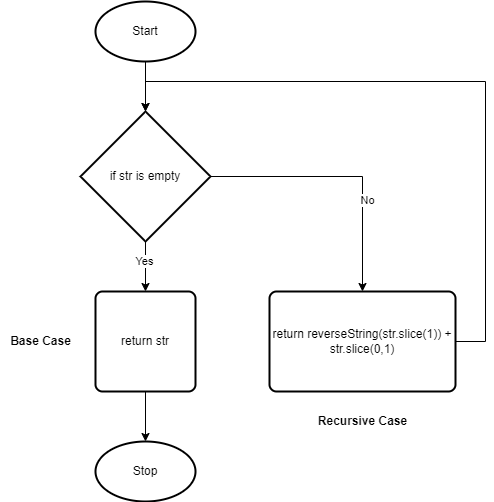

The diagram above was exported from draw.io. Its source (the exported page's mxGraphModel, read from the mxfile embedded in the PNG):
<mxGraphModel dx="690" dy="506" grid="1" gridSize="10" guides="1" tooltips="1" connect="1" arrows="1" fold="1" page="1" pageScale="1" pageWidth="827" pageHeight="1169" math="0" shadow="0">
  <root>
    <mxCell id="0" />
    <mxCell id="1" parent="0" />
    <mxCell id="4" style="edgeStyle=none;html=1;exitX=0.5;exitY=1;exitDx=0;exitDy=0;exitPerimeter=0;" edge="1" parent="1" source="2" target="3">
      <mxGeometry relative="1" as="geometry" />
    </mxCell>
    <mxCell id="2" value="Start" style="strokeWidth=2;html=1;shape=mxgraph.flowchart.start_1;whiteSpace=wrap;" vertex="1" parent="1">
      <mxGeometry x="240" y="50" width="100" height="60" as="geometry" />
    </mxCell>
    <mxCell id="6" style="edgeStyle=none;html=1;exitX=0.5;exitY=1;exitDx=0;exitDy=0;exitPerimeter=0;entryX=0.5;entryY=0;entryDx=0;entryDy=0;" edge="1" parent="1" source="3" target="5">
      <mxGeometry relative="1" as="geometry" />
    </mxCell>
    <mxCell id="10" value="Yes" style="edgeLabel;html=1;align=center;verticalAlign=middle;resizable=0;points=[];" vertex="1" connectable="0" parent="6">
      <mxGeometry x="-0.2286" y="-2" relative="1" as="geometry">
        <mxPoint as="offset" />
      </mxGeometry>
    </mxCell>
    <mxCell id="12" style="edgeStyle=orthogonalEdgeStyle;rounded=0;html=1;exitX=1;exitY=0.5;exitDx=0;exitDy=0;exitPerimeter=0;entryX=0.5;entryY=0;entryDx=0;entryDy=0;" edge="1" parent="1" source="3" target="11">
      <mxGeometry relative="1" as="geometry" />
    </mxCell>
    <mxCell id="13" value="No" style="edgeLabel;html=1;align=center;verticalAlign=middle;resizable=0;points=[];" vertex="1" connectable="0" parent="12">
      <mxGeometry x="0.3109" y="4" relative="1" as="geometry">
        <mxPoint as="offset" />
      </mxGeometry>
    </mxCell>
    <mxCell id="3" value="if str is empty" style="strokeWidth=2;html=1;shape=mxgraph.flowchart.decision;whiteSpace=wrap;" vertex="1" parent="1">
      <mxGeometry x="225" y="160" width="130" height="130" as="geometry" />
    </mxCell>
    <mxCell id="8" style="edgeStyle=none;html=1;exitX=0.5;exitY=1;exitDx=0;exitDy=0;entryX=0.5;entryY=0;entryDx=0;entryDy=0;entryPerimeter=0;" edge="1" parent="1" source="5" target="7">
      <mxGeometry relative="1" as="geometry" />
    </mxCell>
    <mxCell id="5" value="return str" style="rounded=1;whiteSpace=wrap;html=1;absoluteArcSize=1;arcSize=14;strokeWidth=2;" vertex="1" parent="1">
      <mxGeometry x="240" y="340" width="100" height="100" as="geometry" />
    </mxCell>
    <mxCell id="7" value="Stop" style="strokeWidth=2;html=1;shape=mxgraph.flowchart.start_1;whiteSpace=wrap;" vertex="1" parent="1">
      <mxGeometry x="240" y="490" width="100" height="60" as="geometry" />
    </mxCell>
    <mxCell id="14" style="edgeStyle=orthogonalEdgeStyle;rounded=0;html=1;exitX=1;exitY=0.5;exitDx=0;exitDy=0;entryX=0.5;entryY=0;entryDx=0;entryDy=0;entryPerimeter=0;" edge="1" parent="1" source="11" target="3">
      <mxGeometry relative="1" as="geometry">
        <Array as="points">
          <mxPoint x="630" y="390" />
          <mxPoint x="630" y="130" />
          <mxPoint x="290" y="130" />
        </Array>
      </mxGeometry>
    </mxCell>
    <mxCell id="11" value="return reverseString(str.slice(1)) + str.slice(0,1)" style="rounded=1;whiteSpace=wrap;html=1;absoluteArcSize=1;arcSize=14;strokeWidth=2;" vertex="1" parent="1">
      <mxGeometry x="414" y="340" width="186" height="100" as="geometry" />
    </mxCell>
    <mxCell id="15" value="Base Case" style="text;html=1;align=center;verticalAlign=middle;resizable=0;points=[];autosize=1;strokeColor=none;fillColor=none;fontStyle=1" vertex="1" parent="1">
      <mxGeometry x="145" y="380" width="80" height="20" as="geometry" />
    </mxCell>
    <mxCell id="17" value="Recursive Case" style="text;html=1;align=center;verticalAlign=middle;resizable=0;points=[];autosize=1;strokeColor=none;fillColor=none;fontStyle=1" vertex="1" parent="1">
      <mxGeometry x="457" y="460" width="100" height="20" as="geometry" />
    </mxCell>
  </root>
</mxGraphModel>